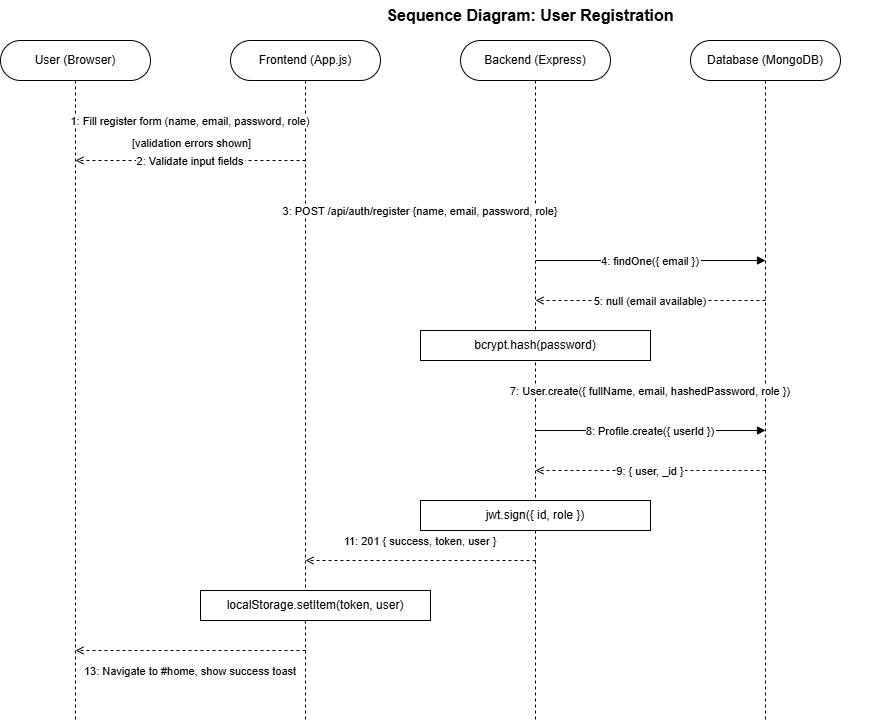

The diagram above was exported from draw.io. Its source (the exported page's mxGraphModel, read from the mxfile embedded in the PNG):
<mxGraphModel dx="1290" dy="752" grid="1" gridSize="10" guides="1" tooltips="1" connect="1" arrows="1" fold="1" page="1" pageScale="1" pageWidth="1169" pageHeight="827" math="0" shadow="0">
  <root>
    <mxCell id="0" />
    <mxCell id="1" parent="0" />
    <mxCell id="title" parent="1" style="text;html=1;strokeColor=none;fillColor=none;align=center;verticalAlign=middle;whiteSpace=wrap;rounded=0;fontSize=16;fontStyle=1;" value="Sequence Diagram: User Registration" vertex="1">
      <mxGeometry height="30" width="700" x="200" y="10" as="geometry" />
    </mxCell>
    <mxCell id="p1" parent="1" style="rounded=1;whiteSpace=wrap;arcSize=50;" value="User (Browser)" vertex="1">
      <mxGeometry height="40" width="150" x="20" y="50" as="geometry" />
    </mxCell>
    <mxCell id="p2" parent="1" style="rounded=1;whiteSpace=wrap;arcSize=50;" value="Frontend (App.js)" vertex="1">
      <mxGeometry height="40" width="150" x="250" y="50" as="geometry" />
    </mxCell>
    <mxCell id="p3" parent="1" style="rounded=1;whiteSpace=wrap;arcSize=50;" value="Backend (Express)" vertex="1">
      <mxGeometry height="40" width="150" x="480" y="50" as="geometry" />
    </mxCell>
    <mxCell id="p4" parent="1" style="rounded=1;whiteSpace=wrap;arcSize=50;" value="Database (MongoDB)" vertex="1">
      <mxGeometry height="40" width="150" x="710" y="50" as="geometry" />
    </mxCell>
    <mxCell id="l1" edge="1" parent="1" style="endArrow=none;dashed=1;" value="">
      <mxGeometry relative="1" as="geometry">
        <mxPoint x="95" y="90" as="sourcePoint" />
        <mxPoint x="95" y="730" as="targetPoint" />
      </mxGeometry>
    </mxCell>
    <mxCell id="l2" edge="1" parent="1" style="endArrow=none;dashed=1;" value="">
      <mxGeometry relative="1" as="geometry">
        <mxPoint x="325" y="90" as="sourcePoint" />
        <mxPoint x="325" y="730" as="targetPoint" />
      </mxGeometry>
    </mxCell>
    <mxCell id="l3" edge="1" parent="1" style="endArrow=none;dashed=1;" value="">
      <mxGeometry relative="1" as="geometry">
        <mxPoint x="555" y="90" as="sourcePoint" />
        <mxPoint x="555" y="730" as="targetPoint" />
      </mxGeometry>
    </mxCell>
    <mxCell id="l4" edge="1" parent="1" style="endArrow=none;dashed=1;" value="">
      <mxGeometry relative="1" as="geometry">
        <mxPoint x="785" y="90" as="sourcePoint" />
        <mxPoint x="785" y="730" as="targetPoint" />
      </mxGeometry>
    </mxCell>
    <mxCell id="m1" edge="1" parent="1" style="endArrow=block;endFill=1;" value="1: Fill register form (name, email, password, role)">
      <mxGeometry relative="1" as="geometry">
        <mxPoint x="95" y="130" as="sourcePoint" />
        <mxPoint x="325" y="130" as="targetPoint" />
      </mxGeometry>
    </mxCell>
    <mxCell id="m2" edge="1" parent="1" style="endArrow=open;dashed=1;" value="2: Validate input fields">
      <mxGeometry relative="1" as="geometry">
        <mxPoint x="325" y="170" as="sourcePoint" />
        <mxPoint x="95" y="170" as="targetPoint" />
      </mxGeometry>
    </mxCell>
    <mxCell id="m2lbl" connectable="0" parent="m2" style="edgeLabel;html=1;align=center;verticalAlign=bottom;resizable=0;" value="[validation errors shown]" vertex="1">
      <mxGeometry relative="1" as="geometry">
        <mxPoint y="-10" as="offset" />
      </mxGeometry>
    </mxCell>
    <mxCell id="m3" edge="1" parent="1" style="endArrow=block;endFill=1;" value="3: POST /api/auth/register {name, email, password, role}">
      <mxGeometry relative="1" as="geometry">
        <mxPoint x="325" y="220" as="sourcePoint" />
        <mxPoint x="555" y="220" as="targetPoint" />
      </mxGeometry>
    </mxCell>
    <mxCell id="m4" edge="1" parent="1" style="endArrow=block;endFill=1;" value="4: findOne({ email })">
      <mxGeometry relative="1" as="geometry">
        <mxPoint x="555" y="270" as="sourcePoint" />
        <mxPoint x="785" y="270" as="targetPoint" />
      </mxGeometry>
    </mxCell>
    <mxCell id="m5" edge="1" parent="1" style="endArrow=open;dashed=1;" value="5: null (email available)">
      <mxGeometry relative="1" as="geometry">
        <mxPoint x="785" y="310" as="sourcePoint" />
        <mxPoint x="555" y="310" as="targetPoint" />
      </mxGeometry>
    </mxCell>
    <mxCell id="m6" edge="1" parent="1" style="endArrow=none;" value="6: bcrypt.hash(password)">
      <mxGeometry relative="1" as="geometry">
        <mxPoint x="555" y="350" as="sourcePoint" />
        <mxPoint x="555" y="350" as="targetPoint" />
      </mxGeometry>
    </mxCell>
    <mxCell id="m6box" parent="1" style="rounded=0;whiteSpace=wrap;" value="bcrypt.hash(password)" vertex="1">
      <mxGeometry height="30" width="230" x="440" y="340" as="geometry" />
    </mxCell>
    <mxCell id="m7" edge="1" parent="1" style="endArrow=block;endFill=1;" value="7: User.create({ fullName, email, hashedPassword, role })">
      <mxGeometry relative="1" as="geometry">
        <mxPoint x="555" y="400" as="sourcePoint" />
        <mxPoint x="785" y="400" as="targetPoint" />
      </mxGeometry>
    </mxCell>
    <mxCell id="m8" edge="1" parent="1" style="endArrow=block;endFill=1;" value="8: Profile.create({ userId })">
      <mxGeometry relative="1" as="geometry">
        <mxPoint x="555" y="440" as="sourcePoint" />
        <mxPoint x="785" y="440" as="targetPoint" />
      </mxGeometry>
    </mxCell>
    <mxCell id="m9" edge="1" parent="1" style="endArrow=open;dashed=1;" value="9: { user, _id }">
      <mxGeometry relative="1" as="geometry">
        <mxPoint x="785" y="480" as="sourcePoint" />
        <mxPoint x="555" y="480" as="targetPoint" />
      </mxGeometry>
    </mxCell>
    <mxCell id="m10box" parent="1" style="rounded=0;whiteSpace=wrap;" value="jwt.sign({ id, role })" vertex="1">
      <mxGeometry height="30" width="230" x="440" y="510" as="geometry" />
    </mxCell>
    <mxCell id="m11" edge="1" parent="1" style="endArrow=open;dashed=1;" value="11: 201 { success, token, user }">
      <mxGeometry relative="1" y="-20" as="geometry">
        <mxPoint as="offset" />
        <mxPoint x="555" y="570" as="sourcePoint" />
        <mxPoint x="325" y="570" as="targetPoint" />
      </mxGeometry>
    </mxCell>
    <mxCell id="m12box" parent="1" style="rounded=0;whiteSpace=wrap;" value="localStorage.setItem(token, user)" vertex="1">
      <mxGeometry height="30" width="230" x="220" y="600" as="geometry" />
    </mxCell>
    <mxCell id="m13" edge="1" parent="1" style="endArrow=open;dashed=1;" value="13: Navigate to #home, show success toast">
      <mxGeometry relative="1" y="20" as="geometry">
        <mxPoint as="offset" />
        <mxPoint x="325" y="660" as="sourcePoint" />
        <mxPoint x="95" y="660" as="targetPoint" />
      </mxGeometry>
    </mxCell>
  </root>
</mxGraphModel>